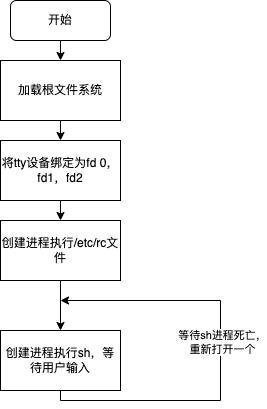

The diagram above was exported from draw.io. Its source (the exported page's mxGraphModel, read from the mxfile embedded in the PNG):
<mxGraphModel dx="727" dy="480" grid="1" gridSize="10" guides="1" tooltips="1" connect="1" arrows="1" fold="1" page="1" pageScale="1" pageWidth="850" pageHeight="1100" math="0" shadow="0">
  <root>
    <mxCell id="0" />
    <mxCell id="1" parent="0" />
    <mxCell id="4" value="" style="edgeStyle=none;html=1;" parent="1" source="2" target="3" edge="1">
      <mxGeometry relative="1" as="geometry" />
    </mxCell>
    <mxCell id="2" value="开始" style="rounded=1;whiteSpace=wrap;html=1;" parent="1" vertex="1">
      <mxGeometry x="240" y="190" width="100" height="40" as="geometry" />
    </mxCell>
    <mxCell id="10" value="" style="edgeStyle=none;html=1;" parent="1" source="3" target="9" edge="1">
      <mxGeometry relative="1" as="geometry" />
    </mxCell>
    <mxCell id="3" value="加载根文件系统" style="rounded=0;whiteSpace=wrap;html=1;" parent="1" vertex="1">
      <mxGeometry x="230" y="250" width="120" height="60" as="geometry" />
    </mxCell>
    <mxCell id="8" value="" style="edgeStyle=none;html=1;" parent="1" source="5" target="7" edge="1">
      <mxGeometry relative="1" as="geometry" />
    </mxCell>
    <mxCell id="5" value="创建进程执行/etc/rc文件" style="rounded=0;whiteSpace=wrap;html=1;" parent="1" vertex="1">
      <mxGeometry x="230" y="410" width="120" height="60" as="geometry" />
    </mxCell>
    <mxCell id="12" style="edgeStyle=orthogonalEdgeStyle;html=1;rounded=0;exitX=0.5;exitY=1;exitDx=0;exitDy=0;" parent="1" source="7" edge="1">
      <mxGeometry relative="1" as="geometry">
        <mxPoint x="290" y="490" as="targetPoint" />
        <Array as="points">
          <mxPoint x="290" y="590" />
          <mxPoint x="450" y="590" />
          <mxPoint x="450" y="490" />
        </Array>
      </mxGeometry>
    </mxCell>
    <mxCell id="13" value="等待sh进程死亡，&lt;br&gt;重新打开一个" style="edgeLabel;html=1;align=center;verticalAlign=middle;resizable=0;points=[];" parent="12" vertex="1" connectable="0">
      <mxGeometry x="0.0674" y="-1" relative="1" as="geometry">
        <mxPoint as="offset" />
      </mxGeometry>
    </mxCell>
    <mxCell id="7" value="创建进程执行sh，等待用户输入" style="rounded=0;whiteSpace=wrap;html=1;" parent="1" vertex="1">
      <mxGeometry x="230" y="520" width="120" height="60" as="geometry" />
    </mxCell>
    <mxCell id="11" value="" style="edgeStyle=none;html=1;" parent="1" source="9" edge="1">
      <mxGeometry relative="1" as="geometry">
        <mxPoint x="290" y="410" as="targetPoint" />
      </mxGeometry>
    </mxCell>
    <mxCell id="9" value="将tty设备绑定为fd 0，fd1，fd2" style="rounded=0;whiteSpace=wrap;html=1;" parent="1" vertex="1">
      <mxGeometry x="230" y="330" width="120" height="60" as="geometry" />
    </mxCell>
  </root>
</mxGraphModel>